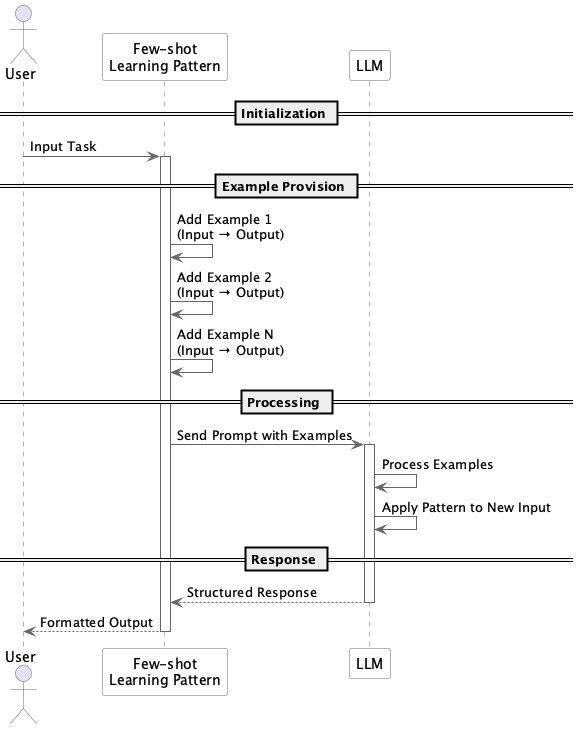

The diagram above was rendered by PlantUML. Its source (embedded in the PNG):
@startuml few_shot_learning_pattern

skinparam sequence {
    ArrowColor #666666
    ActorBorderColor #666666
    LifeLineBorderColor #666666
    ParticipantBorderColor #666666
    ParticipantBackgroundColor #FFFFFF
}

actor User
participant "Few-shot\nLearning Pattern" as FSL
participant "LLM" as LLM

== Initialization ==
User -> FSL: Input Task
activate FSL

== Example Provision ==
FSL -> FSL: Add Example 1\n(Input → Output)
FSL -> FSL: Add Example 2\n(Input → Output)
FSL -> FSL: Add Example N\n(Input → Output)

== Processing ==
FSL -> LLM: Send Prompt with Examples
activate LLM
LLM -> LLM: Process Examples
LLM -> LLM: Apply Pattern to New Input

== Response ==
LLM --> FSL: Structured Response
deactivate LLM
FSL --> User: Formatted Output
deactivate FSL

@enduml